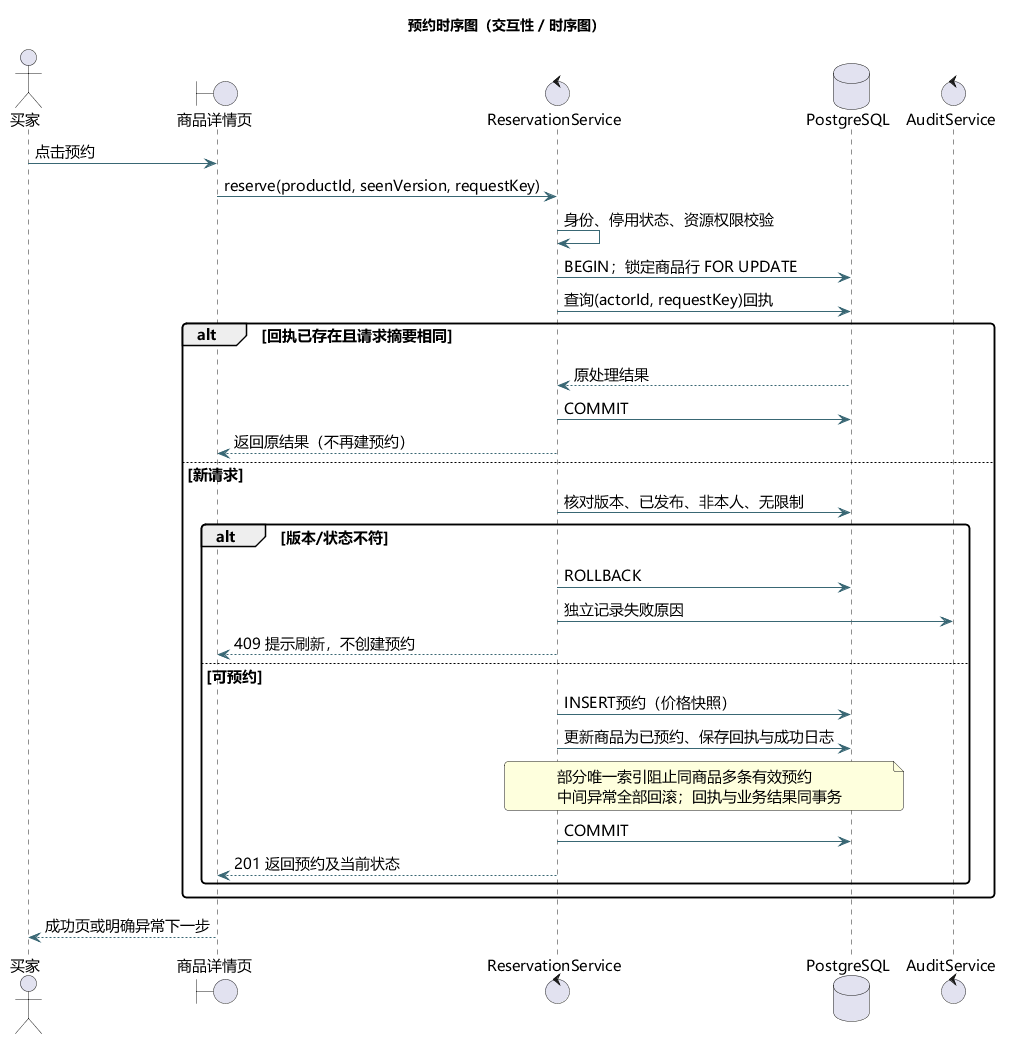

The diagram above was rendered by PlantUML. Its source (embedded in the PNG):
@startuml
title 预约时序图（交互性 / 时序图）
skinparam defaultFontName Microsoft YaHei
skinparam defaultFontSize 15
skinparam shadowing false
skinparam backgroundColor #FFFFFF
skinparam ArrowColor #396774
skinparam classBackgroundColor #F0F7F5
skinparam componentBackgroundColor #F0F7F5
skinparam stateBackgroundColor #F0F7F5
skinparam roundcorner 8
hide empty members
actor 买家 as Buyer
boundary 商品详情页 as UI
control ReservationService as S
database PostgreSQL as DB
control AuditService as A
Buyer -> UI : 点击预约
UI -> S : reserve(productId, seenVersion, requestKey)
S -> S : 身份、停用状态、资源权限校验
S -> DB : BEGIN；锁定商品行 FOR UPDATE
S -> DB : 查询(actorId, requestKey)回执
alt 回执已存在且请求摘要相同
 DB --> S : 原处理结果
 S -> DB : COMMIT
 S --> UI : 返回原结果（不再建预约）
else 新请求
 S -> DB : 核对版本、已发布、非本人、无限制
 alt 版本/状态不符
  S -> DB : ROLLBACK
  S -> A : 独立记录失败原因
  S --> UI : 409 提示刷新，不创建预约
 else 可预约
  S -> DB : INSERT预约（价格快照）
  S -> DB : 更新商品为已预约、保存回执与成功日志
  note over S,DB
   部分唯一索引阻止同商品多条有效预约
   中间异常全部回滚；回执与业务结果同事务
  end note
  S -> DB : COMMIT
  S --> UI : 201 返回预约及当前状态
 end
end
UI --> Buyer : 成功页或明确异常下一步

@enduml